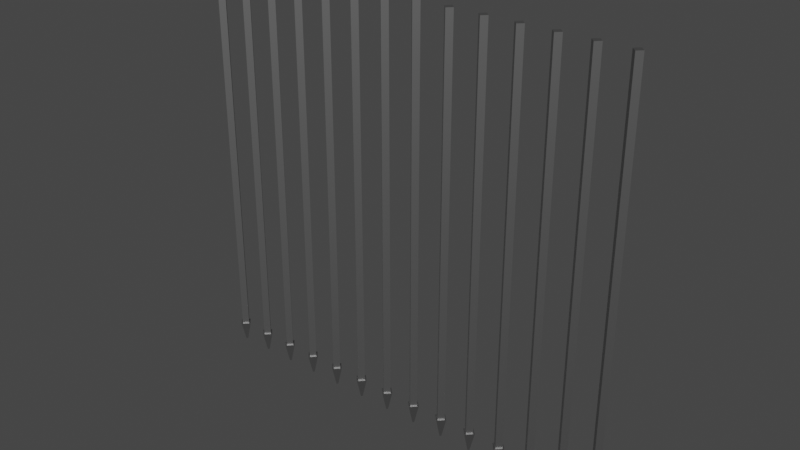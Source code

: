 # Source: prison_gate.blend  (saved by Blender 3.6.11; exported with 4.5.12 LTS)
import bpy
from mathutils import Matrix  # noqa: F401  (used for matrix-valued properties, if any)

bpy.ops.wm.read_factory_settings(use_empty=True)
scene = bpy.context.scene
scene.name = 'Scene'

# ---- collections
col_collection = bpy.data.collections.new('Collection'); scene.collection.children.link(col_collection)

# ---- materials (node trees are filled in below, after node groups)
mat_material_001 = bpy.data.materials.new('Material.001')
mat_material_001.use_transparent_shadow = False

# ---- material node trees
mat_material_001.use_nodes = True; mat_material_001.node_tree.nodes.clear()
_N = mat_material_001.node_tree.nodes; _L = mat_material_001.node_tree.links
n0 = _N.new('ShaderNodeBsdfPrincipled'); n0.name = 'Principled BSDF'; n0.location = (10, 300)
n0.distribution = 'GGX'
n0.subsurface_method = 'RANDOM_WALK_SKIN'
n0.inputs[0].default_value = (0.3506, 0.3506, 0.3506, 1.0)
n0.inputs[1].default_value = 1.0
n0.inputs[3].default_value = 1.45
n0.inputs[27].default_value = (0.0, 0.0, 0.0, 1.0)
n0.inputs[28].default_value = 1.0
n1 = _N.new('ShaderNodeOutputMaterial'); n1.name = 'Material Output'; n1.location = (300, 300)
_L.new(n0.outputs[0], n1.inputs[0])
n1.is_active_output = True

# ---- world
world_world = bpy.data.worlds.new('World'); scene.world = world_world
world_world.use_nodes = True; world_world.node_tree.nodes.clear()
_N = world_world.node_tree.nodes; _L = world_world.node_tree.links
n0 = _N.new('ShaderNodeOutputWorld'); n0.name = 'World Output'; n0.location = (300, 300)
n1 = _N.new('ShaderNodeBackground'); n1.name = 'Background'; n1.location = (10, 300)
n1.inputs[0].default_value = (0.05088, 0.05088, 0.05088, 1.0)
_L.new(n1.outputs[0], n0.inputs[0])
n0.is_active_output = True
world_world.color = (0.05088, 0.05088, 0.05088)
world_world.use_sun_shadow = False
world_world.sun_shadow_jitter_overblur = 0.0

# ---- meshes
me_cube_001 = bpy.data.meshes.new('Cube.001')
me_cube_001.from_pydata([(-6.743e-07, 0.6717, 0.1178), (-6.743e-07, 0.6717, 2.5), (-0.02828, 0.7, 0.1178), (-0.02828, 0.7, 2.5), (0.02828, 0.7, 0.1178), (0.02828, 0.7, 2.5), (-6.743e-07, 0.7283, 0.1178), (-6.743e-07, 0.7283, 2.5), (-6.743e-07, 0.8717, 0.1178), (-6.743e-07, 0.8717, 2.5), (-0.02828, 0.9, 0.1178), (-0.02828, 0.9, 2.5), (0.02828, 0.9, 0.1178), (0.02828, 0.9, 2.5), (-6.743e-07, 0.9283, 0.1178), (-6.743e-07, 0.9283, 2.5), (-6.743e-07, 1.072, 0.1178), (-6.743e-07, 1.072, 2.5), (-0.02828, 1.1, 0.1178), (-0.02828, 1.1, 2.5), (0.02828, 1.1, 0.1178), (0.02828, 1.1, 2.5), (-6.743e-07, 1.128, 0.1178), (-6.743e-07, 1.128, 2.5), (-6.743e-07, 1.272, 0.1178), (-6.743e-07, 1.272, 2.5), (-0.02828, 1.3, 0.1178), (-0.02828, 1.3, 2.5), (0.02828, 1.3, 0.1178), (0.02828, 1.3, 2.5), (-6.743e-07, 1.328, 0.1178), (-6.743e-07, 1.328, 2.5), (-6.743e-07, -1.328, 0.1178), (-6.743e-07, -1.328, 2.5), (-0.02828, -1.3, 0.1178), (-0.02828, -1.3, 2.5), (0.02828, -1.3, 0.1178), (0.02828, -1.3, 2.5), (-6.743e-07, -1.272, 0.1178), (-6.743e-07, -1.272, 2.5), (-6.743e-07, -1.128, 0.1178), (-6.743e-07, -1.128, 2.5), (-0.02828, -1.1, 0.1178), (-0.02828, -1.1, 2.5), (0.02828, -1.1, 0.1178), (0.02828, -1.1, 2.5), (-6.743e-07, -1.072, 0.1178), (-6.743e-07, -1.072, 2.5), (-6.743e-07, -0.9283, 0.1178), (-6.743e-07, -0.9283, 2.5), (-0.02828, -0.9, 0.1178), (-0.02828, -0.9, 2.5), (0.02828, -0.9, 0.1178), (0.02828, -0.9, 2.5), (-6.743e-07, -0.8717, 0.1178), (-6.743e-07, -0.8717, 2.5), (-6.743e-07, -0.7283, 0.1178), (-6.743e-07, -0.7283, 2.5), (-0.02828, -0.7, 0.1178), (-0.02828, -0.7, 2.5), (0.02828, -0.7, 0.1178), (0.02828, -0.7, 2.5), (-6.743e-07, -0.6717, 0.1178), (-6.743e-07, -0.6717, 2.5), (-6.743e-07, 0.4717, 0.1178), (-6.743e-07, 0.4717, 2.5), (-0.02828, 0.5, 0.1178), (-0.02828, 0.5, 2.5), (0.02828, 0.5, 0.1178), (0.02828, 0.5, 2.5), (-6.743e-07, 0.5283, 0.1178), (-6.743e-07, 0.5283, 2.5), (-6.743e-07, 0.2717, 0.1178), (-6.743e-07, 0.2717, 2.5), (-0.02828, 0.3, 0.1178), (-0.02828, 0.3, 2.5), (0.02828, 0.3, 0.1178), (0.02828, 0.3, 2.5), (-6.743e-07, 0.3283, 0.1178), (-6.743e-07, 0.3283, 2.5), (-6.743e-07, 0.07172, 0.1178), (-6.743e-07, 0.07172, 2.5), (-0.02828, 0.1, 0.1178), (-0.02828, 0.1, 2.5), (0.02828, 0.1, 0.1178), (0.02828, 0.1, 2.5), (-6.743e-07, 0.1283, 0.1178), (-6.743e-07, 0.1283, 2.5), (-6.743e-07, -0.1283, 0.1178), (-6.743e-07, -0.1283, 2.5), (-0.02828, -0.1, 0.1178), (-0.02828, -0.1, 2.5), (0.02828, -0.1, 0.1178), (0.02828, -0.1, 2.5), (-6.743e-07, -0.07172, 0.1178), (-6.743e-07, -0.07172, 2.5), (-6.743e-07, -0.3283, 0.1178), (-6.743e-07, -0.3283, 2.5), (-0.02828, -0.3, 0.1178), (-0.02828, -0.3, 2.5), (0.02828, -0.3, 0.1178), (0.02828, -0.3, 2.5), (-6.743e-07, -0.2717, 0.1178), (-6.743e-07, -0.2717, 2.5), (-6.743e-07, -0.5283, 0.1178), (-6.743e-07, -0.5283, 2.5), (-0.02828, -0.5, 0.1178), (-0.02828, -0.5, 2.5), (0.02828, -0.5, 0.1178), (0.02828, -0.5, 2.5), (-6.743e-07, -0.4717, 0.1178), (-6.743e-07, -0.4717, 2.5), (-0.04054, 0.7, 0.1178), (-6.743e-07, 0.6595, 0.1178), (-6.743e-07, 0.7405, 0.1178), (0.04054, 0.7, 0.1178), (-0.04054, 0.9, 0.1178), (-6.743e-07, 0.8595, 0.1178), (-6.743e-07, 0.9405, 0.1178), (0.04054, 0.9, 0.1178), (-0.04054, 1.1, 0.1178), (-6.743e-07, 1.059, 0.1178), (-6.743e-07, 1.141, 0.1178), (0.04054, 1.1, 0.1178), (-0.04054, 1.3, 0.1178), (-6.743e-07, 1.259, 0.1178), (-6.743e-07, 1.341, 0.1178), (0.04054, 1.3, 0.1178), (-0.04054, -1.3, 0.1178), (-6.743e-07, -1.341, 0.1178), (-6.743e-07, -1.259, 0.1178), (0.04054, -1.3, 0.1178), (-0.04054, -1.1, 0.1178), (-6.743e-07, -1.141, 0.1178), (-6.743e-07, -1.059, 0.1178), (0.04054, -1.1, 0.1178), (-0.04054, -0.9, 0.1178), (-6.743e-07, -0.9405, 0.1178), (-6.743e-07, -0.8595, 0.1178), (0.04054, -0.9, 0.1178), (-0.04054, -0.7, 0.1178), (-6.743e-07, -0.7405, 0.1178), (-6.743e-07, -0.6595, 0.1178), (0.04054, -0.7, 0.1178), (-0.04054, 0.5, 0.1178), (-6.743e-07, 0.4595, 0.1178), (-6.743e-07, 0.5405, 0.1178), (0.04054, 0.5, 0.1178), (-0.04054, 0.3, 0.1178), (-6.743e-07, 0.2595, 0.1178), (-6.743e-07, 0.3405, 0.1178), (0.04054, 0.3, 0.1178), (-0.04054, 0.1, 0.1178), (-6.743e-07, 0.05946, 0.1178), (-6.743e-07, 0.1405, 0.1178), (0.04054, 0.1, 0.1178), (-0.04054, -0.1, 0.1178), (-6.743e-07, -0.1405, 0.1178), (-6.743e-07, -0.05946, 0.1178), (0.04054, -0.1, 0.1178), (-0.04054, -0.3, 0.1178), (-6.743e-07, -0.3405, 0.1178), (-6.743e-07, -0.2595, 0.1178), (0.04054, -0.3, 0.1178), (-0.04054, -0.5, 0.1178), (-6.743e-07, -0.5405, 0.1178), (-6.743e-07, -0.4595, 0.1178), (0.04054, -0.5, 0.1178), (-0.007718, 0.7, -0.00811), (-6.743e-07, 0.6923, -0.00811), (-6.743e-07, 0.7077, -0.00811), (0.007716, 0.7, -0.00811), (-0.007718, 0.9, -0.00811), (-6.743e-07, 0.8923, -0.00811), (-6.743e-07, 0.9077, -0.00811), (0.007716, 0.9, -0.00811), (-0.007718, 1.1, -0.00811), (-6.743e-07, 1.092, -0.00811), (-6.743e-07, 1.108, -0.00811), (0.007716, 1.1, -0.00811), (-0.007718, 1.3, -0.00811), (-6.743e-07, 1.292, -0.00811), (-6.743e-07, 1.308, -0.00811), (0.007716, 1.3, -0.00811), (-0.007718, -1.3, -0.00811), (-6.743e-07, -1.308, -0.00811), (-6.743e-07, -1.292, -0.00811), (0.007716, -1.3, -0.00811), (-0.007718, -1.1, -0.00811), (-6.743e-07, -1.108, -0.00811), (-6.743e-07, -1.092, -0.00811), (0.007716, -1.1, -0.00811), (-0.007718, -0.9, -0.00811), (-6.743e-07, -0.9077, -0.00811), (-6.743e-07, -0.8923, -0.00811), (0.007716, -0.9, -0.00811), (-0.007718, -0.7, -0.00811), (-6.743e-07, -0.7077, -0.00811), (-6.743e-07, -0.6923, -0.00811), (0.007716, -0.7, -0.00811), (-0.007718, 0.5, -0.00811), (-6.743e-07, 0.4923, -0.00811), (-6.743e-07, 0.5077, -0.00811), (0.007716, 0.5, -0.00811), (-0.007718, 0.3, -0.00811), (-6.743e-07, 0.2923, -0.00811), (-6.743e-07, 0.3077, -0.00811), (0.007716, 0.3, -0.00811), (-0.007718, 0.1, -0.00811), (-6.743e-07, 0.09228, -0.00811), (-6.743e-07, 0.1077, -0.00811), (0.007716, 0.1, -0.00811), (-0.007718, -0.1, -0.00811), (-6.743e-07, -0.1077, -0.00811), (-6.743e-07, -0.09228, -0.00811), (0.007716, -0.1, -0.00811), (-0.007718, -0.3, -0.00811), (-6.743e-07, -0.3077, -0.00811), (-6.743e-07, -0.2923, -0.00811), (0.007716, -0.3, -0.00811), (-0.007718, -0.5, -0.00811), (-6.743e-07, -0.5077, -0.00811), (-6.743e-07, -0.4923, -0.00811), (0.007716, -0.5, -0.00811)], [], [(0, 1, 3, 2), (2, 3, 7, 6), (6, 7, 5, 4), (4, 5, 1, 0), (100, 96, 161, 163), (7, 3, 1, 5), (8, 9, 11, 10), (10, 11, 15, 14), (14, 15, 13, 12), (12, 13, 9, 8), (86, 84, 155, 154), (15, 11, 9, 13), (16, 17, 19, 18), (18, 19, 23, 22), (22, 23, 21, 20), (20, 21, 17, 16), (12, 8, 117, 119), (23, 19, 17, 21), (24, 25, 27, 26), (26, 27, 31, 30), (30, 31, 29, 28), (28, 29, 25, 24), (32, 34, 128, 129), (31, 27, 25, 29), (32, 33, 35, 34), (34, 35, 39, 38), (38, 39, 37, 36), (36, 37, 33, 32), (66, 70, 146, 144), (39, 35, 33, 37), (40, 41, 43, 42), (42, 43, 47, 46), (46, 47, 45, 44), (44, 45, 41, 40), (102, 100, 163, 162), (47, 43, 41, 45), (48, 49, 51, 50), (50, 51, 55, 54), (54, 55, 53, 52), (52, 53, 49, 48), (28, 24, 125, 127), (55, 51, 49, 53), (56, 57, 59, 58), (58, 59, 63, 62), (62, 63, 61, 60), (60, 61, 57, 56), (48, 50, 136, 137), (63, 59, 57, 61), (64, 65, 67, 66), (66, 67, 71, 70), (70, 71, 69, 68), (68, 69, 65, 64), (82, 86, 154, 152), (71, 67, 65, 69), (72, 73, 75, 74), (74, 75, 79, 78), (78, 79, 77, 76), (76, 77, 73, 72), (14, 12, 119, 118), (79, 75, 73, 77), (80, 81, 83, 82), (82, 83, 87, 86), (86, 87, 85, 84), (84, 85, 81, 80), (44, 40, 133, 135), (87, 83, 81, 85), (88, 89, 91, 90), (90, 91, 95, 94), (94, 95, 93, 92), (92, 93, 89, 88), (64, 66, 144, 145), (95, 91, 89, 93), (96, 97, 99, 98), (98, 99, 103, 102), (102, 103, 101, 100), (100, 101, 97, 96), (98, 102, 162, 160), (103, 99, 97, 101), (104, 105, 107, 106), (106, 107, 111, 110), (110, 111, 109, 108), (108, 109, 105, 104), (30, 28, 127, 126), (111, 107, 105, 109), (151, 149, 205, 207), (125, 124, 180, 181), (150, 151, 207, 206), (123, 121, 177, 179), (148, 150, 206, 204), (122, 123, 179, 178), (149, 148, 204, 205), (120, 122, 178, 176), (147, 145, 201, 203), (121, 120, 176, 177), (146, 147, 203, 202), (119, 117, 173, 175), (144, 146, 202, 200), (118, 119, 175, 174), (50, 54, 138, 136), (16, 18, 120, 121), (70, 68, 147, 146), (104, 106, 164, 165), (84, 80, 153, 155), (34, 38, 130, 128), (0, 2, 112, 113), (54, 52, 139, 138), (88, 90, 156, 157), (68, 64, 145, 147), (18, 22, 122, 120), (38, 36, 131, 130), (106, 110, 166, 164), (72, 74, 148, 149), (52, 48, 137, 139), (2, 6, 114, 112), (22, 20, 123, 122), (90, 94, 158, 156), (56, 58, 140, 141), (36, 32, 129, 131), (110, 108, 167, 166), (6, 4, 115, 114), (74, 78, 150, 148), (40, 42, 132, 133), (20, 16, 121, 123), (94, 92, 159, 158), (108, 104, 165, 167), (58, 62, 142, 140), (24, 26, 124, 125), (4, 0, 113, 115), (78, 76, 151, 150), (92, 88, 157, 159), (42, 46, 134, 132), (8, 10, 116, 117), (62, 60, 143, 142), (96, 98, 160, 161), (76, 72, 149, 151), (26, 30, 126, 124), (46, 44, 135, 134), (80, 82, 152, 153), (60, 56, 141, 143), (10, 14, 118, 116), (168, 170, 171, 169), (172, 174, 175, 173), (176, 178, 179, 177), (180, 182, 183, 181), (184, 186, 187, 185), (188, 190, 191, 189), (192, 194, 195, 193), (196, 198, 199, 197), (200, 202, 203, 201), (204, 206, 207, 205), (208, 210, 211, 209), (212, 214, 215, 213), (216, 218, 219, 217), (220, 222, 223, 221), (124, 126, 182, 180), (153, 152, 208, 209), (126, 127, 183, 182), (152, 154, 210, 208), (127, 125, 181, 183), (154, 155, 211, 210), (129, 128, 184, 185), (155, 153, 209, 211), (128, 130, 186, 184), (157, 156, 212, 213), (130, 131, 187, 186), (156, 158, 214, 212), (131, 129, 185, 187), (158, 159, 215, 214), (133, 132, 188, 189), (159, 157, 213, 215), (132, 134, 190, 188), (161, 160, 216, 217), (134, 135, 191, 190), (160, 162, 218, 216), (135, 133, 189, 191), (162, 163, 219, 218), (137, 136, 192, 193), (163, 161, 217, 219), (136, 138, 194, 192), (165, 164, 220, 221), (138, 139, 195, 194), (113, 112, 168, 169), (164, 166, 222, 220), (139, 137, 193, 195), (112, 114, 170, 168), (166, 167, 223, 222), (141, 140, 196, 197), (114, 115, 171, 170), (167, 165, 221, 223), (140, 142, 198, 196), (115, 113, 169, 171), (142, 143, 199, 198), (117, 116, 172, 173), (143, 141, 197, 199), (116, 118, 174, 172), (145, 144, 200, 201)])
_uv = me_cube_001.uv_layers.new(name='UVMap')
_uv.uv.foreach_set('vector', [0.6679, 0.2475, 0.6679, 0.7525, 0.675, 0.7525, 0.675, 0.2475, 0.675, 0.2475, 0.675, 0.7525, 0.6821, 0.7525, 0.6821, 0.2475, 0.6821, 0.2475, 0.6821, 0.7525, 0.675, 0.7525, 0.675, 0.2475, 0.675, 0.2475, 0.675, 0.7525, 0.6679, 0.7525, 0.6679, 0.2475, 0.675, 0.2475, 0.6679, 0.2475, 0.6679, 0.2475, 0.675, 0.2475, 0.5, 0.6821, 0.4929, 0.675, 0.5, 0.6679, 0.5071, 0.675, 0.7179, 0.2475, 0.7179, 0.7525, 0.725, 0.7525, 0.725, 0.2475, 0.725, 0.2475, 0.725, 0.7525, 0.7321, 0.7525, 0.7321, 0.2475, 0.7321, 0.2475, 0.7321, 0.7525, 0.725, 0.7525, 0.725, 0.2475, 0.725, 0.2475, 0.725, 0.7525, 0.7179, 0.7525, 0.7179, 0.2475, 0.6821, 0.2475, 0.675, 0.2475, 0.675, 0.2475, 0.6821, 0.2475, 0.5, 0.7321, 0.4929, 0.725, 0.5, 0.7179, 0.5071, 0.725, 0.5, 0.2475, 0.5, 0.7525, 0.4929, 0.7525, 0.4929, 0.2475, 0.775, 0.2475, 0.775, 0.7525, 0.7821, 0.7525, 0.7821, 0.2475, 0.7821, 0.2475, 0.7821, 0.7525, 0.775, 0.7525, 0.775, 0.2475, 0.5071, 0.2475, 0.5071, 0.7525, 0.5, 0.7525, 0.5, 0.2475, 0.725, 0.2475, 0.7179, 0.2475, 0.7179, 0.2475, 0.725, 0.2475, 0.5, 0.7821, 0.4929, 0.775, 0.5, 0.7679, 0.5071, 0.775, 0.5, 0.2475, 0.5, 0.7525, 0.4929, 0.7525, 0.4929, 0.2475, 0.825, 0.2475, 0.825, 0.7525, 0.8321, 0.7525, 0.8321, 0.2475, 0.8321, 0.2475, 0.8321, 0.7525, 0.825, 0.7525, 0.825, 0.2475, 0.5071, 0.2475, 0.5071, 0.7525, 0.5, 0.7525, 0.5, 0.2475, 0.5, 0.2475, 0.4929, 0.2475, 0.4929, 0.2475, 0.5, 0.2475, 0.5, 0.8321, 0.4929, 0.825, 0.5, 0.8179, 0.5071, 0.825, 0.5, 0.2475, 0.5, 0.7525, 0.4929, 0.7525, 0.4929, 0.2475, 0.175, 0.2475, 0.175, 0.7525, 0.1821, 0.7525, 0.1821, 0.2475, 0.1821, 0.2475, 0.1821, 0.7525, 0.175, 0.7525, 0.175, 0.2475, 0.5071, 0.2475, 0.5071, 0.7525, 0.5, 0.7525, 0.5, 0.2475, 0.675, 0.2475, 0.6821, 0.2475, 0.6821, 0.2475, 0.675, 0.2475, 0.5, 0.1821, 0.4929, 0.175, 0.5, 0.1679, 0.5071, 0.175, 0.5, 0.2475, 0.5, 0.7525, 0.4929, 0.7525, 0.4929, 0.2475, 0.225, 0.2475, 0.225, 0.7525, 0.2321, 0.7525, 0.2321, 0.2475, 0.2321, 0.2475, 0.2321, 0.7525, 0.225, 0.7525, 0.225, 0.2475, 0.5071, 0.2475, 0.5071, 0.7525, 0.5, 0.7525, 0.5, 0.2475, 0.6821, 0.2475, 0.675, 0.2475, 0.675, 0.2475, 0.6821, 0.2475, 0.5, 0.2321, 0.4929, 0.225, 0.5, 0.2179, 0.5071, 0.225, 0.5, 0.2475, 0.5, 0.7525, 0.4929, 0.7525, 0.4929, 0.2475, 0.275, 0.2475, 0.275, 0.7525, 0.2821, 0.7525, 0.2821, 0.2475, 0.2821, 0.2475, 0.2821, 0.7525, 0.275, 0.7525, 0.275, 0.2475, 0.5071, 0.2475, 0.5071, 0.7525, 0.5, 0.7525, 0.5, 0.2475, 0.5071, 0.2475, 0.5, 0.2475, 0.5, 0.2475, 0.5071, 0.2475, 0.5, 0.2821, 0.4929, 0.275, 0.5, 0.2679, 0.5071, 0.275, 0.5, 0.2475, 0.5, 0.7525, 0.4929, 0.7525, 0.4929, 0.2475, 0.325, 0.2475, 0.325, 0.7525, 0.3321, 0.7525, 0.3321, 0.2475, 0.3321, 0.2475, 0.3321, 0.7525, 0.325, 0.7525, 0.325, 0.2475, 0.5071, 0.2475, 0.5071, 0.7525, 0.5, 0.7525, 0.5, 0.2475, 0.5, 0.2475, 0.4929, 0.2475, 0.4929, 0.2475, 0.5, 0.2475, 0.5, 0.3321, 0.4929, 0.325, 0.5, 0.3179, 0.5071, 0.325, 0.6679, 0.2475, 0.6679, 0.7525, 0.675, 0.7525, 0.675, 0.2475, 0.675, 0.2475, 0.675, 0.7525, 0.6821, 0.7525, 0.6821, 0.2475, 0.6821, 0.2475, 0.6821, 0.7525, 0.675, 0.7525, 0.675, 0.2475, 0.675, 0.2475, 0.675, 0.7525, 0.6679, 0.7525, 0.6679, 0.2475, 0.675, 0.2475, 0.6821, 0.2475, 0.6821, 0.2475, 0.675, 0.2475, 0.5, 0.6821, 0.4929, 0.675, 0.5, 0.6679, 0.5071, 0.675, 0.6679, 0.2475, 0.6679, 0.7525, 0.675, 0.7525, 0.675, 0.2475, 0.675, 0.2475, 0.675, 0.7525, 0.6821, 0.7525, 0.6821, 0.2475, 0.6821, 0.2475, 0.6821, 0.7525, 0.675, 0.7525, 0.675, 0.2475, 0.675, 0.2475, 0.675, 0.7525, 0.6679, 0.7525, 0.6679, 0.2475, 0.7321, 0.2475, 0.725, 0.2475, 0.725, 0.2475, 0.7321, 0.2475, 0.5, 0.6821, 0.4929, 0.675, 0.5, 0.6679, 0.5071, 0.675, 0.6679, 0.2475, 0.6679, 0.7525, 0.675, 0.7525, 0.675, 0.2475, 0.675, 0.2475, 0.675, 0.7525, 0.6821, 0.7525, 0.6821, 0.2475, 0.6821, 0.2475, 0.6821, 0.7525, 0.675, 0.7525, 0.675, 0.2475, 0.675, 0.2475, 0.675, 0.7525, 0.6679, 0.7525, 0.6679, 0.2475, 0.5071, 0.2475, 0.5, 0.2475, 0.5, 0.2475, 0.5071, 0.2475, 0.5, 0.6821, 0.4929, 0.675, 0.5, 0.6679, 0.5071, 0.675, 0.6679, 0.2475, 0.6679, 0.7525, 0.675, 0.7525, 0.675, 0.2475, 0.675, 0.2475, 0.675, 0.7525, 0.6821, 0.7525, 0.6821, 0.2475, 0.6821, 0.2475, 0.6821, 0.7525, 0.675, 0.7525, 0.675, 0.2475, 0.675, 0.2475, 0.675, 0.7525, 0.6679, 0.7525, 0.6679, 0.2475, 0.6679, 0.2475, 0.675, 0.2475, 0.675, 0.2475, 0.6679, 0.2475, 0.5, 0.6821, 0.4929, 0.675, 0.5, 0.6679, 0.5071, 0.675, 0.6679, 0.2475, 0.6679, 0.7525, 0.675, 0.7525, 0.675, 0.2475, 0.675, 0.2475, 0.675, 0.7525, 0.6821, 0.7525, 0.6821, 0.2475, 0.6821, 0.2475, 0.6821, 0.7525, 0.675, 0.7525, 0.675, 0.2475, 0.675, 0.2475, 0.675, 0.7525, 0.6679, 0.7525, 0.6679, 0.2475, 0.675, 0.2475, 0.6821, 0.2475, 0.6821, 0.2475, 0.675, 0.2475, 0.5, 0.6821, 0.4929, 0.675, 0.5, 0.6679, 0.5071, 0.675, 0.6679, 0.2475, 0.6679, 0.7525, 0.675, 0.7525, 0.675, 0.2475, 0.675, 0.2475, 0.675, 0.7525, 0.6821, 0.7525, 0.6821, 0.2475, 0.6821, 0.2475, 0.6821, 0.7525, 0.675, 0.7525, 0.675, 0.2475, 0.675, 0.2475, 0.675, 0.7525, 0.6679, 0.7525, 0.6679, 0.2475, 0.8321, 0.2475, 0.825, 0.2475, 0.825, 0.2475, 0.8321, 0.2475, 0.5, 0.6821, 0.4929, 0.675, 0.5, 0.6679, 0.5071, 0.675, 0.675, 0.2475, 0.6679, 0.2475, 0.6679, 0.2475, 0.675, 0.2475, 0.5, 0.2475, 0.4929, 0.2475, 0.4929, 0.2475, 0.5, 0.2475, 0.6821, 0.2475, 0.675, 0.2475, 0.675, 0.2475, 0.6821, 0.2475, 0.5071, 0.2475, 0.5, 0.2475, 0.5, 0.2475, 0.5071, 0.2475, 0.675, 0.2475, 0.6821, 0.2475, 0.6821, 0.2475, 0.675, 0.2475, 0.7821, 0.2475, 0.775, 0.2475, 0.775, 0.2475, 0.7821, 0.2475, 0.6679, 0.2475, 0.675, 0.2475, 0.675, 0.2475, 0.6679, 0.2475, 0.775, 0.2475, 0.7821, 0.2475, 0.7821, 0.2475, 0.775, 0.2475, 0.675, 0.2475, 0.6679, 0.2475, 0.6679, 0.2475, 0.675, 0.2475, 0.5, 0.2475, 0.4929, 0.2475, 0.4929, 0.2475, 0.5, 0.2475, 0.6821, 0.2475, 0.675, 0.2475, 0.675, 0.2475, 0.6821, 0.2475, 0.725, 0.2475, 0.7179, 0.2475, 0.7179, 0.2475, 0.725, 0.2475, 0.675, 0.2475, 0.6821, 0.2475, 0.6821, 0.2475, 0.675, 0.2475, 0.7321, 0.2475, 0.725, 0.2475, 0.725, 0.2475, 0.7321, 0.2475, 0.275, 0.2475, 0.2821, 0.2475, 0.2821, 0.2475, 0.275, 0.2475, 0.5, 0.2475, 0.4929, 0.2475, 0.4929, 0.2475, 0.5, 0.2475, 0.6821, 0.2475, 0.675, 0.2475, 0.675, 0.2475, 0.6821, 0.2475, 0.6679, 0.2475, 0.675, 0.2475, 0.675, 0.2475, 0.6679, 0.2475, 0.675, 0.2475, 0.6679, 0.2475, 0.6679, 0.2475, 0.675, 0.2475, 0.175, 0.2475, 0.1821, 0.2475, 0.1821, 0.2475, 0.175, 0.2475, 0.6679, 0.2475, 0.675, 0.2475, 0.675, 0.2475, 0.6679, 0.2475, 0.2821, 0.2475, 0.275, 0.2475, 0.275, 0.2475, 0.2821, 0.2475, 0.6679, 0.2475, 0.675, 0.2475, 0.675, 0.2475, 0.6679, 0.2475, 0.675, 0.2475, 0.6679, 0.2475, 0.6679, 0.2475, 0.675, 0.2475, 0.775, 0.2475, 0.7821, 0.2475, 0.7821, 0.2475, 0.775, 0.2475, 0.1821, 0.2475, 0.175, 0.2475, 0.175, 0.2475, 0.1821, 0.2475, 0.675, 0.2475, 0.6821, 0.2475, 0.6821, 0.2475, 0.675, 0.2475, 0.6679, 0.2475, 0.675, 0.2475, 0.675, 0.2475, 0.6679, 0.2475, 0.5071, 0.2475, 0.5, 0.2475, 0.5, 0.2475, 0.5071, 0.2475, 0.675, 0.2475, 0.6821, 0.2475, 0.6821, 0.2475, 0.675, 0.2475, 0.7821, 0.2475, 0.775, 0.2475, 0.775, 0.2475, 0.7821, 0.2475, 0.675, 0.2475, 0.6821, 0.2475, 0.6821, 0.2475, 0.675, 0.2475, 0.5, 0.2475, 0.4929, 0.2475, 0.4929, 0.2475, 0.5, 0.2475, 0.5071, 0.2475, 0.5, 0.2475, 0.5, 0.2475, 0.5071, 0.2475, 0.6821, 0.2475, 0.675, 0.2475, 0.675, 0.2475, 0.6821, 0.2475, 0.6821, 0.2475, 0.675, 0.2475, 0.675, 0.2475, 0.6821, 0.2475, 0.675, 0.2475, 0.6821, 0.2475, 0.6821, 0.2475, 0.675, 0.2475, 0.5, 0.2475, 0.4929, 0.2475, 0.4929, 0.2475, 0.5, 0.2475, 0.5071, 0.2475, 0.5, 0.2475, 0.5, 0.2475, 0.5071, 0.2475, 0.6821, 0.2475, 0.675, 0.2475, 0.675, 0.2475, 0.6821, 0.2475, 0.675, 0.2475, 0.6679, 0.2475, 0.6679, 0.2475, 0.675, 0.2475, 0.325, 0.2475, 0.3321, 0.2475, 0.3321, 0.2475, 0.325, 0.2475, 0.5, 0.2475, 0.4929, 0.2475, 0.4929, 0.2475, 0.5, 0.2475, 0.675, 0.2475, 0.6679, 0.2475, 0.6679, 0.2475, 0.675, 0.2475, 0.6821, 0.2475, 0.675, 0.2475, 0.675, 0.2475, 0.6821, 0.2475, 0.675, 0.2475, 0.6679, 0.2475, 0.6679, 0.2475, 0.675, 0.2475, 0.225, 0.2475, 0.2321, 0.2475, 0.2321, 0.2475, 0.225, 0.2475, 0.7179, 0.2475, 0.725, 0.2475, 0.725, 0.2475, 0.7179, 0.2475, 0.3321, 0.2475, 0.325, 0.2475, 0.325, 0.2475, 0.3321, 0.2475, 0.6679, 0.2475, 0.675, 0.2475, 0.675, 0.2475, 0.6679, 0.2475, 0.675, 0.2475, 0.6679, 0.2475, 0.6679, 0.2475, 0.675, 0.2475, 0.825, 0.2475, 0.8321, 0.2475, 0.8321, 0.2475, 0.825, 0.2475, 0.2321, 0.2475, 0.225, 0.2475, 0.225, 0.2475, 0.2321, 0.2475, 0.6679, 0.2475, 0.675, 0.2475, 0.675, 0.2475, 0.6679, 0.2475, 0.5071, 0.2475, 0.5, 0.2475, 0.5, 0.2475, 0.5071, 0.2475, 0.725, 0.2475, 0.7321, 0.2475, 0.7321, 0.2475, 0.725, 0.2475, 0.4929, 0.675, 0.5, 0.6821, 0.5071, 0.675, 0.5, 0.6679, 0.4929, 0.725, 0.5, 0.7321, 0.5071, 0.725, 0.5, 0.7179, 0.4929, 0.775, 0.5, 0.7821, 0.5071, 0.775, 0.5, 0.7679, 0.4929, 0.825, 0.5, 0.8321, 0.5071, 0.825, 0.5, 0.8179, 0.4929, 0.175, 0.5, 0.1821, 0.5071, 0.175, 0.5, 0.1679, 0.4929, 0.225, 0.5, 0.2321, 0.5071, 0.225, 0.5, 0.2179, 0.4929, 0.275, 0.5, 0.2821, 0.5071, 0.275, 0.5, 0.2679, 0.4929, 0.325, 0.5, 0.3321, 0.5071, 0.325, 0.5, 0.3179, 0.4929, 0.675, 0.5, 0.6821, 0.5071, 0.675, 0.5, 0.6679, 0.4929, 0.675, 0.5, 0.6821, 0.5071, 0.675, 0.5, 0.6679, 0.4929, 0.675, 0.5, 0.6821, 0.5071, 0.675, 0.5, 0.6679, 0.4929, 0.675, 0.5, 0.6821, 0.5071, 0.675, 0.5, 0.6679, 0.4929, 0.675, 0.5, 0.6821, 0.5071, 0.675, 0.5, 0.6679, 0.4929, 0.675, 0.5, 0.6821, 0.5071, 0.675, 0.5, 0.6679, 0.825, 0.2475, 0.8321, 0.2475, 0.8321, 0.2475, 0.825, 0.2475, 0.6679, 0.2475, 0.675, 0.2475, 0.675, 0.2475, 0.6679, 0.2475, 0.8321, 0.2475, 0.825, 0.2475, 0.825, 0.2475, 0.8321, 0.2475, 0.675, 0.2475, 0.6821, 0.2475, 0.6821, 0.2475, 0.675, 0.2475, 0.5071, 0.2475, 0.5, 0.2475, 0.5, 0.2475, 0.5071, 0.2475, 0.6821, 0.2475, 0.675, 0.2475, 0.675, 0.2475, 0.6821, 0.2475, 0.5, 0.2475, 0.4929, 0.2475, 0.4929, 0.2475, 0.5, 0.2475, 0.675, 0.2475, 0.6679, 0.2475, 0.6679, 0.2475, 0.675, 0.2475, 0.175, 0.2475, 0.1821, 0.2475, 0.1821, 0.2475, 0.175, 0.2475, 0.6679, 0.2475, 0.675, 0.2475, 0.675, 0.2475, 0.6679, 0.2475, 0.1821, 0.2475, 0.175, 0.2475, 0.175, 0.2475, 0.1821, 0.2475, 0.675, 0.2475, 0.6821, 0.2475, 0.6821, 0.2475, 0.675, 0.2475, 0.5071, 0.2475, 0.5, 0.2475, 0.5, 0.2475, 0.5071, 0.2475, 0.6821, 0.2475, 0.675, 0.2475, 0.675, 0.2475, 0.6821, 0.2475, 0.5, 0.2475, 0.4929, 0.2475, 0.4929, 0.2475, 0.5, 0.2475, 0.675, 0.2475, 0.6679, 0.2475, 0.6679, 0.2475, 0.675, 0.2475, 0.225, 0.2475, 0.2321, 0.2475, 0.2321, 0.2475, 0.225, 0.2475, 0.6679, 0.2475, 0.675, 0.2475, 0.675, 0.2475, 0.6679, 0.2475, 0.2321, 0.2475, 0.225, 0.2475, 0.225, 0.2475, 0.2321, 0.2475, 0.675, 0.2475, 0.6821, 0.2475, 0.6821, 0.2475, 0.675, 0.2475, 0.5071, 0.2475, 0.5, 0.2475, 0.5, 0.2475, 0.5071, 0.2475, 0.6821, 0.2475, 0.675, 0.2475, 0.675, 0.2475, 0.6821, 0.2475, 0.5, 0.2475, 0.4929, 0.2475, 0.4929, 0.2475, 0.5, 0.2475, 0.675, 0.2475, 0.6679, 0.2475, 0.6679, 0.2475, 0.675, 0.2475, 0.275, 0.2475, 0.2821, 0.2475, 0.2821, 0.2475, 0.275, 0.2475, 0.6679, 0.2475, 0.675, 0.2475, 0.675, 0.2475, 0.6679, 0.2475, 0.2821, 0.2475, 0.275, 0.2475, 0.275, 0.2475, 0.2821, 0.2475, 0.6679, 0.2475, 0.675, 0.2475, 0.675, 0.2475, 0.6679, 0.2475, 0.675, 0.2475, 0.6821, 0.2475, 0.6821, 0.2475, 0.675, 0.2475, 0.5071, 0.2475, 0.5, 0.2475, 0.5, 0.2475, 0.5071, 0.2475, 0.675, 0.2475, 0.6821, 0.2475, 0.6821, 0.2475, 0.675, 0.2475, 0.6821, 0.2475, 0.675, 0.2475, 0.675, 0.2475, 0.6821, 0.2475, 0.5, 0.2475, 0.4929, 0.2475, 0.4929, 0.2475, 0.5, 0.2475, 0.6821, 0.2475, 0.675, 0.2475, 0.675, 0.2475, 0.6821, 0.2475, 0.675, 0.2475, 0.6679, 0.2475, 0.6679, 0.2475, 0.675, 0.2475, 0.325, 0.2475, 0.3321, 0.2475, 0.3321, 0.2475, 0.325, 0.2475, 0.675, 0.2475, 0.6679, 0.2475, 0.6679, 0.2475, 0.675, 0.2475, 0.3321, 0.2475, 0.325, 0.2475, 0.325, 0.2475, 0.3321, 0.2475, 0.7179, 0.2475, 0.725, 0.2475, 0.725, 0.2475, 0.7179, 0.2475, 0.5071, 0.2475, 0.5, 0.2475, 0.5, 0.2475, 0.5071, 0.2475, 0.725, 0.2475, 0.7321, 0.2475, 0.7321, 0.2475, 0.725, 0.2475, 0.6679, 0.2475, 0.675, 0.2475, 0.675, 0.2475, 0.6679, 0.2475])
me_cube_001.materials.append(mat_material_001)
me_cube_001.update()

# ---- objects
ob_iron_bars_001 = bpy.data.objects.new('Iron Bars.001', me_cube_001)

# ---- transforms, parenting, visibility, modifiers, constraints
ob_iron_bars_001.location = (0.0, 0.0, 0.0)
ob_iron_bars_001.rotation_euler = (0.0, -0.0, 1.571)

# ---- collection membership
col_collection.objects.link(ob_iron_bars_001)

# ---- scene / render settings (as saved in the file)
scene.frame_start = 1; scene.frame_end = 24; scene.frame_set(0)
scene.render.engine = 'BLENDER_EEVEE_NEXT'
scene.cycles.sampling_pattern = 'TABULATED_SOBOL'
scene.view_settings.view_transform = 'Filmic'
bpy.context.view_layer.update()

# ---- added for rendering (the .blend has no active camera and no usable light): camera, sun
cam_auto = bpy.data.cameras.new('AutoCamera')
cam_auto.lens = 50.0
cam_auto.sensor_width = 36.0
cam_auto.clip_end = 1000.0
ob_auto_camera = bpy.data.objects.new('AutoCamera', cam_auto)
scene.collection.objects.link(ob_auto_camera)
ob_auto_camera.location = (3.39766, -4.07719, 3.96407)
ob_auto_camera.rotation_euler = (1.09748, -7.21219e-08, 0.694738)
scene.camera = ob_auto_camera
light_auto_sun = bpy.data.lights.new('AutoSun', 'SUN')
light_auto_sun.energy = 3.0
light_auto_sun.angle = 0.0523599
ob_auto_sun = bpy.data.objects.new('AutoSun', light_auto_sun)
scene.collection.objects.link(ob_auto_sun)
ob_auto_sun.rotation_euler = (0.872665, 0.174533, 0.523599)
bpy.context.view_layer.update()
